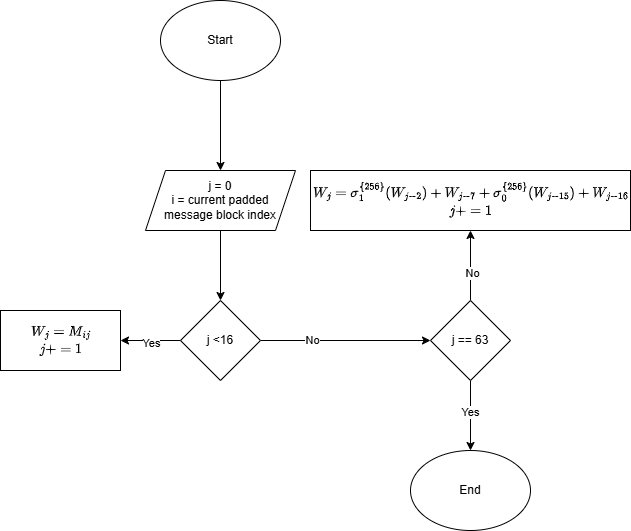

The diagram above was exported from draw.io. Its source (the exported page's mxGraphModel, read from the mxfile embedded in the PNG):
<mxGraphModel dx="1133" dy="729" grid="1" gridSize="10" guides="1" tooltips="1" connect="1" arrows="1" fold="1" page="1" pageScale="1" pageWidth="827" pageHeight="1169" math="1" shadow="0">
  <root>
    <mxCell id="0" />
    <mxCell id="1" parent="0" />
    <mxCell id="kzD4j-huqUt2Va49bOl7-3" edge="1" parent="1" source="kzD4j-huqUt2Va49bOl7-1" style="edgeStyle=orthogonalEdgeStyle;rounded=0;orthogonalLoop=1;jettySize=auto;html=1;" value="">
      <mxGeometry relative="1" as="geometry">
        <mxPoint x="400" y="329.9999999999999" as="targetPoint" />
      </mxGeometry>
    </mxCell>
    <mxCell id="kzD4j-huqUt2Va49bOl7-1" parent="1" style="ellipse;whiteSpace=wrap;html=1;" value="Start" vertex="1">
      <mxGeometry height="80" width="120" x="340" y="160" as="geometry" />
    </mxCell>
    <mxCell id="kzD4j-huqUt2Va49bOl7-5" edge="1" parent="1" style="edgeStyle=orthogonalEdgeStyle;rounded=0;orthogonalLoop=1;jettySize=auto;html=1;" target="kzD4j-huqUt2Va49bOl7-4" value="">
      <mxGeometry relative="1" as="geometry">
        <mxPoint x="400" y="389.9999999999999" as="sourcePoint" />
      </mxGeometry>
    </mxCell>
    <mxCell id="kzD4j-huqUt2Va49bOl7-7" edge="1" parent="1" source="kzD4j-huqUt2Va49bOl7-4" style="edgeStyle=orthogonalEdgeStyle;rounded=0;orthogonalLoop=1;jettySize=auto;html=1;" target="kzD4j-huqUt2Va49bOl7-6" value="">
      <mxGeometry relative="1" as="geometry" />
    </mxCell>
    <mxCell id="kzD4j-huqUt2Va49bOl7-8" connectable="0" parent="kzD4j-huqUt2Va49bOl7-7" style="edgeLabel;html=1;align=center;verticalAlign=middle;resizable=0;points=[];" value="Yes" vertex="1">
      <mxGeometry relative="1" x="-0.0109" y="2" as="geometry">
        <mxPoint as="offset" />
      </mxGeometry>
    </mxCell>
    <mxCell id="kzD4j-huqUt2Va49bOl7-10" edge="1" parent="1" source="kzD4j-huqUt2Va49bOl7-4" style="edgeStyle=orthogonalEdgeStyle;rounded=0;orthogonalLoop=1;jettySize=auto;html=1;" target="kzD4j-huqUt2Va49bOl7-9" value="">
      <mxGeometry relative="1" as="geometry" />
    </mxCell>
    <mxCell id="kzD4j-huqUt2Va49bOl7-11" connectable="0" parent="kzD4j-huqUt2Va49bOl7-10" style="edgeLabel;html=1;align=center;verticalAlign=middle;resizable=0;points=[];" value="No" vertex="1">
      <mxGeometry relative="1" x="-0.3962" y="1" as="geometry">
        <mxPoint as="offset" />
      </mxGeometry>
    </mxCell>
    <mxCell id="kzD4j-huqUt2Va49bOl7-4" parent="1" style="rhombus;whiteSpace=wrap;html=1;" value="j &amp;lt;16" vertex="1">
      <mxGeometry height="80" width="80" x="360" y="460" as="geometry" />
    </mxCell>
    <mxCell id="kzD4j-huqUt2Va49bOl7-6" parent="1" style="html=1;" value="$$W_j = M_{ij} \\ j+=1$$" vertex="1">
      <mxGeometry height="60" width="120" x="180" y="470" as="geometry" />
    </mxCell>
    <mxCell id="kzD4j-huqUt2Va49bOl7-13" edge="1" parent="1" source="kzD4j-huqUt2Va49bOl7-9" style="edgeStyle=orthogonalEdgeStyle;rounded=0;orthogonalLoop=1;jettySize=auto;html=1;" target="kzD4j-huqUt2Va49bOl7-12" value="">
      <mxGeometry relative="1" as="geometry" />
    </mxCell>
    <mxCell id="kzD4j-huqUt2Va49bOl7-14" connectable="0" parent="kzD4j-huqUt2Va49bOl7-13" style="edgeLabel;html=1;align=center;verticalAlign=middle;resizable=0;points=[];" value="No" vertex="1">
      <mxGeometry relative="1" x="-0.1957" y="-1" as="geometry">
        <mxPoint as="offset" />
      </mxGeometry>
    </mxCell>
    <mxCell id="kzD4j-huqUt2Va49bOl7-16" edge="1" parent="1" source="kzD4j-huqUt2Va49bOl7-9" style="edgeStyle=orthogonalEdgeStyle;rounded=0;orthogonalLoop=1;jettySize=auto;html=1;" target="kzD4j-huqUt2Va49bOl7-15" value="">
      <mxGeometry relative="1" as="geometry" />
    </mxCell>
    <mxCell id="kzD4j-huqUt2Va49bOl7-17" connectable="0" parent="kzD4j-huqUt2Va49bOl7-16" style="edgeLabel;html=1;align=center;verticalAlign=middle;resizable=0;points=[];" value="Yes" vertex="1">
      <mxGeometry relative="1" x="-0.12" y="-1" as="geometry">
        <mxPoint as="offset" />
      </mxGeometry>
    </mxCell>
    <mxCell id="kzD4j-huqUt2Va49bOl7-9" parent="1" style="rhombus;whiteSpace=wrap;html=1;" value="j == 63" vertex="1">
      <mxGeometry height="80" width="80" x="610" y="460" as="geometry" />
    </mxCell>
    <mxCell id="kzD4j-huqUt2Va49bOl7-12" parent="1" style="html=1;" value="$$W_j = \sigma_1^{\{256\}}(W_{j-2}) + W_{j-7} + \sigma_0^{\{256\}}(W_{j-15}) + W_{j-16}\\&lt;br&gt;j+=1$$" vertex="1">
      <mxGeometry height="60" width="320" x="490" y="330" as="geometry" />
    </mxCell>
    <mxCell id="kzD4j-huqUt2Va49bOl7-15" parent="1" style="ellipse;whiteSpace=wrap;html=1;" value="End" vertex="1">
      <mxGeometry height="80" width="120" x="590" y="610" as="geometry" />
    </mxCell>
    <mxCell id="4v3Vt-vCoW41mVeOgCVH-1" parent="1" style="shape=parallelogram;perimeter=parallelogramPerimeter;whiteSpace=wrap;html=1;fixedSize=1;" value="j = 0&lt;div&gt;i = current padded message block index&lt;/div&gt;" vertex="1">
      <mxGeometry height="60" width="150" x="325" y="330" as="geometry" />
    </mxCell>
  </root>
</mxGraphModel>